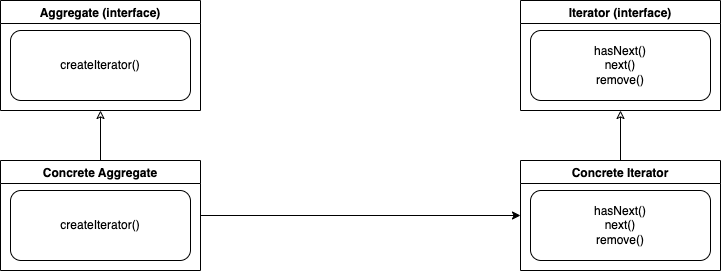

The diagram above was exported from draw.io. Its source (the exported page's mxGraphModel, read from the mxfile embedded in the PNG):
<mxGraphModel dx="946" dy="614" grid="1" gridSize="10" guides="1" tooltips="1" connect="1" arrows="1" fold="1" page="1" pageScale="1" pageWidth="850" pageHeight="1100" math="0" shadow="0">
  <root>
    <mxCell id="0" />
    <mxCell id="1" parent="0" />
    <mxCell id="rlQmVIX8G2KzLpKmhvVn-2" value="Iterator (interface)" style="swimlane;" vertex="1" parent="1">
      <mxGeometry x="560" y="120" width="200" height="110" as="geometry" />
    </mxCell>
    <mxCell id="rlQmVIX8G2KzLpKmhvVn-3" value="hasNext()&lt;br&gt;next()&lt;br&gt;remove()" style="rounded=1;whiteSpace=wrap;html=1;" vertex="1" parent="rlQmVIX8G2KzLpKmhvVn-2">
      <mxGeometry x="10" y="30" width="180" height="70" as="geometry" />
    </mxCell>
    <mxCell id="rlQmVIX8G2KzLpKmhvVn-6" style="edgeStyle=orthogonalEdgeStyle;rounded=0;orthogonalLoop=1;jettySize=auto;html=1;exitX=0.5;exitY=0;exitDx=0;exitDy=0;entryX=0.5;entryY=1;entryDx=0;entryDy=0;endArrow=classic;endFill=0;" edge="1" parent="1" source="rlQmVIX8G2KzLpKmhvVn-4" target="rlQmVIX8G2KzLpKmhvVn-2">
      <mxGeometry relative="1" as="geometry" />
    </mxCell>
    <mxCell id="rlQmVIX8G2KzLpKmhvVn-4" value="Concrete Iterator" style="swimlane;" vertex="1" parent="1">
      <mxGeometry x="560" y="280" width="200" height="110" as="geometry" />
    </mxCell>
    <mxCell id="rlQmVIX8G2KzLpKmhvVn-5" value="hasNext()&lt;br&gt;next()&lt;br&gt;remove()" style="rounded=1;whiteSpace=wrap;html=1;" vertex="1" parent="rlQmVIX8G2KzLpKmhvVn-4">
      <mxGeometry x="10" y="30" width="180" height="70" as="geometry" />
    </mxCell>
    <mxCell id="rlQmVIX8G2KzLpKmhvVn-7" value="Aggregate (interface)" style="swimlane;" vertex="1" parent="1">
      <mxGeometry x="40" y="120" width="200" height="110" as="geometry" />
    </mxCell>
    <mxCell id="rlQmVIX8G2KzLpKmhvVn-8" value="createIterator()" style="rounded=1;whiteSpace=wrap;html=1;" vertex="1" parent="rlQmVIX8G2KzLpKmhvVn-7">
      <mxGeometry x="10" y="30" width="180" height="70" as="geometry" />
    </mxCell>
    <mxCell id="rlQmVIX8G2KzLpKmhvVn-9" style="edgeStyle=orthogonalEdgeStyle;rounded=0;orthogonalLoop=1;jettySize=auto;html=1;exitX=0.5;exitY=0;exitDx=0;exitDy=0;entryX=0.5;entryY=1;entryDx=0;entryDy=0;endArrow=classic;endFill=0;" edge="1" parent="1" source="rlQmVIX8G2KzLpKmhvVn-10" target="rlQmVIX8G2KzLpKmhvVn-7">
      <mxGeometry relative="1" as="geometry" />
    </mxCell>
    <mxCell id="rlQmVIX8G2KzLpKmhvVn-12" style="edgeStyle=orthogonalEdgeStyle;rounded=0;orthogonalLoop=1;jettySize=auto;html=1;exitX=1;exitY=0.5;exitDx=0;exitDy=0;entryX=0;entryY=0.5;entryDx=0;entryDy=0;endArrow=classic;endFill=1;" edge="1" parent="1" source="rlQmVIX8G2KzLpKmhvVn-10" target="rlQmVIX8G2KzLpKmhvVn-4">
      <mxGeometry relative="1" as="geometry" />
    </mxCell>
    <mxCell id="rlQmVIX8G2KzLpKmhvVn-10" value="Concrete Aggregate" style="swimlane;" vertex="1" parent="1">
      <mxGeometry x="40" y="280" width="200" height="110" as="geometry" />
    </mxCell>
    <mxCell id="rlQmVIX8G2KzLpKmhvVn-11" value="createIterator()" style="rounded=1;whiteSpace=wrap;html=1;" vertex="1" parent="rlQmVIX8G2KzLpKmhvVn-10">
      <mxGeometry x="10" y="30" width="180" height="70" as="geometry" />
    </mxCell>
  </root>
</mxGraphModel>